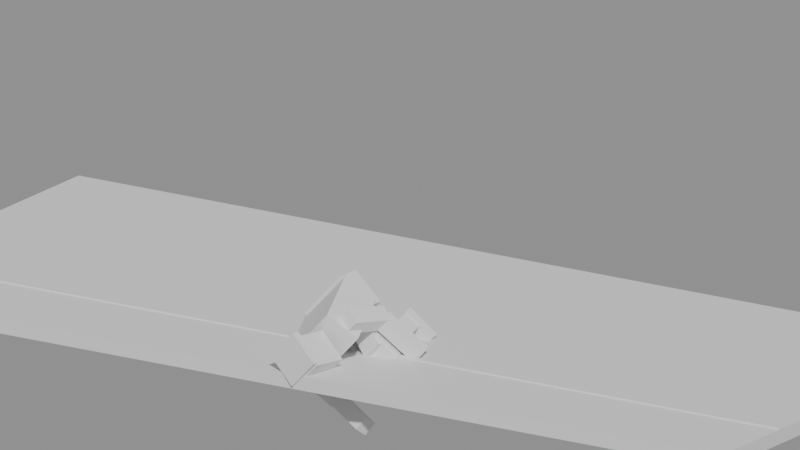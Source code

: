 # Source: side_roll.blend  (saved by Blender 5.3.31; exported with 4.5.12 LTS)
import bpy
from mathutils import Matrix  # noqa: F401  (used for matrix-valued properties, if any)

bpy.ops.wm.read_factory_settings(use_empty=True)
scene = bpy.context.scene
scene.name = 'Scene'

# ---- materials (node trees are filled in below, after node groups)
mat_indoor_court = bpy.data.materials.new('Indoor court')
mat_indoor_court.diffuse_color = (0.79, 0.46, 0.17, 1.0)
mat_court_markings = bpy.data.materials.new('Court markings')
mat_court_markings.diffuse_color = (0.93, 0.91, 0.86, 1.0)
mat_training_jersey = bpy.data.materials.new('Training jersey')
mat_training_jersey.diffuse_color = (0.08, 0.27, 0.78, 1.0)
mat_shorts = bpy.data.materials.new('Shorts')
mat_shorts.diffuse_color = (0.82, 0.86, 0.92, 1.0)
mat_skin = bpy.data.materials.new('Skin')
mat_skin.diffuse_color = (0.78, 0.55, 0.39, 1.0)
mat_pads_and_shoes = bpy.data.materials.new('Pads and shoes')
mat_pads_and_shoes.diffuse_color = (0.075, 0.075, 0.085, 1.0)

# ---- material node trees
mat_indoor_court.use_nodes = True; mat_indoor_court.node_tree.nodes.clear()
_N = mat_indoor_court.node_tree.nodes; _L = mat_indoor_court.node_tree.links
n0 = _N.new('ShaderNodeBsdfPrincipled'); n0.name = 'Principled BSDF'; n0.location = (-200, 100)
n0.inputs[10].default_value = 0.005
n1 = _N.new('ShaderNodeOutputMaterial'); n1.name = 'Material Output'; n1.location = (200, 100)
_L.new(n0.outputs[0], n1.inputs[0])
n1.is_active_output = True
mat_court_markings.use_nodes = True; mat_court_markings.node_tree.nodes.clear()
_N = mat_court_markings.node_tree.nodes; _L = mat_court_markings.node_tree.links
n0 = _N.new('ShaderNodeBsdfPrincipled'); n0.name = 'Principled BSDF'; n0.location = (-200, 100)
n0.inputs[10].default_value = 0.005
n1 = _N.new('ShaderNodeOutputMaterial'); n1.name = 'Material Output'; n1.location = (200, 100)
_L.new(n0.outputs[0], n1.inputs[0])
n1.is_active_output = True
mat_training_jersey.use_nodes = True; mat_training_jersey.node_tree.nodes.clear()
_N = mat_training_jersey.node_tree.nodes; _L = mat_training_jersey.node_tree.links
n0 = _N.new('ShaderNodeBsdfPrincipled'); n0.name = 'Principled BSDF'; n0.location = (-200, 100)
n0.inputs[10].default_value = 0.005
n1 = _N.new('ShaderNodeOutputMaterial'); n1.name = 'Material Output'; n1.location = (200, 100)
_L.new(n0.outputs[0], n1.inputs[0])
n1.is_active_output = True
mat_shorts.use_nodes = True; mat_shorts.node_tree.nodes.clear()
_N = mat_shorts.node_tree.nodes; _L = mat_shorts.node_tree.links
n0 = _N.new('ShaderNodeBsdfPrincipled'); n0.name = 'Principled BSDF'; n0.location = (-200, 100)
n0.inputs[10].default_value = 0.005
n1 = _N.new('ShaderNodeOutputMaterial'); n1.name = 'Material Output'; n1.location = (200, 100)
_L.new(n0.outputs[0], n1.inputs[0])
n1.is_active_output = True
mat_skin.use_nodes = True; mat_skin.node_tree.nodes.clear()
_N = mat_skin.node_tree.nodes; _L = mat_skin.node_tree.links
n0 = _N.new('ShaderNodeBsdfPrincipled'); n0.name = 'Principled BSDF'; n0.location = (-200, 100)
n0.inputs[10].default_value = 0.005
n1 = _N.new('ShaderNodeOutputMaterial'); n1.name = 'Material Output'; n1.location = (200, 100)
_L.new(n0.outputs[0], n1.inputs[0])
n1.is_active_output = True
mat_pads_and_shoes.use_nodes = True; mat_pads_and_shoes.node_tree.nodes.clear()
_N = mat_pads_and_shoes.node_tree.nodes; _L = mat_pads_and_shoes.node_tree.links
n0 = _N.new('ShaderNodeBsdfPrincipled'); n0.name = 'Principled BSDF'; n0.location = (-200, 100)
n0.inputs[10].default_value = 0.005
n1 = _N.new('ShaderNodeOutputMaterial'); n1.name = 'Material Output'; n1.location = (200, 100)
_L.new(n0.outputs[0], n1.inputs[0])
n1.is_active_output = True

# ---- cameras
cam_camera = bpy.data.cameras.new('Camera')
cam_camera.type = 'ORTHO'
cam_camera.ortho_scale = 5.25

# ---- meshes
me_cube = bpy.data.meshes.new('Cube')
me_cube.from_pydata([(-0.5, -0.5, -0.5), (-0.5, -0.5, 0.5), (-0.5, 0.5, -0.5), (-0.5, 0.5, 0.5), (0.5, -0.5, -0.5), (0.5, -0.5, 0.5), (0.5, 0.5, -0.5), (0.5, 0.5, 0.5)], [], [(0, 1, 3, 2), (2, 3, 7, 6), (6, 7, 5, 4), (4, 5, 1, 0), (2, 6, 4, 0), (7, 3, 1, 5)])
_uv = me_cube.uv_layers.new(name='UVMap')
_uv.uv.foreach_set('vector', [0.375, 0.0, 0.625, 0.0, 0.625, 0.25, 0.375, 0.25, 0.375, 0.25, 0.625, 0.25, 0.625, 0.5, 0.375, 0.5, 0.375, 0.5, 0.625, 0.5, 0.625, 0.75, 0.375, 0.75, 0.375, 0.75, 0.625, 0.75, 0.625, 1.0, 0.375, 1.0, 0.125, 0.5, 0.375, 0.5, 0.375, 0.75, 0.125, 0.75, 0.625, 0.5, 0.875, 0.5, 0.875, 0.75, 0.625, 0.75])
me_cube.materials.append(mat_indoor_court)
me_cube.update()
me_cube_001 = bpy.data.meshes.new('Cube.001')
me_cube_001.from_pydata([(-0.5, -0.5, -0.5), (-0.5, -0.5, 0.5), (-0.5, 0.5, -0.5), (-0.5, 0.5, 0.5), (0.5, -0.5, -0.5), (0.5, -0.5, 0.5), (0.5, 0.5, -0.5), (0.5, 0.5, 0.5)], [], [(0, 1, 3, 2), (2, 3, 7, 6), (6, 7, 5, 4), (4, 5, 1, 0), (2, 6, 4, 0), (7, 3, 1, 5)])
_uv = me_cube_001.uv_layers.new(name='UVMap')
_uv.uv.foreach_set('vector', [0.375, 0.0, 0.625, 0.0, 0.625, 0.25, 0.375, 0.25, 0.375, 0.25, 0.625, 0.25, 0.625, 0.5, 0.375, 0.5, 0.375, 0.5, 0.625, 0.5, 0.625, 0.75, 0.375, 0.75, 0.375, 0.75, 0.625, 0.75, 0.625, 1.0, 0.375, 1.0, 0.125, 0.5, 0.375, 0.5, 0.375, 0.75, 0.125, 0.75, 0.625, 0.5, 0.875, 0.5, 0.875, 0.75, 0.625, 0.75])
me_cube_001.materials.append(mat_court_markings)
me_cube_001.update()
me_cube_002 = bpy.data.meshes.new('Cube.002')
me_cube_002.from_pydata([(-0.5, -0.5, -0.5), (-0.5, -0.5, 0.5), (-0.5, 0.5, -0.5), (-0.5, 0.5, 0.5), (0.5, -0.5, -0.5), (0.5, -0.5, 0.5), (0.5, 0.5, -0.5), (0.5, 0.5, 0.5)], [], [(0, 1, 3, 2), (2, 3, 7, 6), (6, 7, 5, 4), (4, 5, 1, 0), (2, 6, 4, 0), (7, 3, 1, 5)])
_uv = me_cube_002.uv_layers.new(name='UVMap')
_uv.uv.foreach_set('vector', [0.375, 0.0, 0.625, 0.0, 0.625, 0.25, 0.375, 0.25, 0.375, 0.25, 0.625, 0.25, 0.625, 0.5, 0.375, 0.5, 0.375, 0.5, 0.625, 0.5, 0.625, 0.75, 0.375, 0.75, 0.375, 0.75, 0.625, 0.75, 0.625, 1.0, 0.375, 1.0, 0.125, 0.5, 0.375, 0.5, 0.375, 0.75, 0.125, 0.75, 0.625, 0.5, 0.875, 0.5, 0.875, 0.75, 0.625, 0.75])
me_cube_002.materials.append(mat_training_jersey)
me_cube_002.update()
me_cube_003 = bpy.data.meshes.new('Cube.003')
me_cube_003.from_pydata([(-0.5, -0.5, -0.5), (-0.5, -0.5, 0.5), (-0.5, 0.5, -0.5), (-0.5, 0.5, 0.5), (0.5, -0.5, -0.5), (0.5, -0.5, 0.5), (0.5, 0.5, -0.5), (0.5, 0.5, 0.5)], [], [(0, 1, 3, 2), (2, 3, 7, 6), (6, 7, 5, 4), (4, 5, 1, 0), (2, 6, 4, 0), (7, 3, 1, 5)])
_uv = me_cube_003.uv_layers.new(name='UVMap')
_uv.uv.foreach_set('vector', [0.375, 0.0, 0.625, 0.0, 0.625, 0.25, 0.375, 0.25, 0.375, 0.25, 0.625, 0.25, 0.625, 0.5, 0.375, 0.5, 0.375, 0.5, 0.625, 0.5, 0.625, 0.75, 0.375, 0.75, 0.375, 0.75, 0.625, 0.75, 0.625, 1.0, 0.375, 1.0, 0.125, 0.5, 0.375, 0.5, 0.375, 0.75, 0.125, 0.75, 0.625, 0.5, 0.875, 0.5, 0.875, 0.75, 0.625, 0.75])
me_cube_003.materials.append(mat_shorts)
me_cube_003.update()
me_cube_004 = bpy.data.meshes.new('Cube.004')
me_cube_004.from_pydata([(-0.5, -0.5, -0.5), (-0.5, -0.5, 0.5), (-0.5, 0.5, -0.5), (-0.5, 0.5, 0.5), (0.5, -0.5, -0.5), (0.5, -0.5, 0.5), (0.5, 0.5, -0.5), (0.5, 0.5, 0.5)], [], [(0, 1, 3, 2), (2, 3, 7, 6), (6, 7, 5, 4), (4, 5, 1, 0), (2, 6, 4, 0), (7, 3, 1, 5)])
_uv = me_cube_004.uv_layers.new(name='UVMap')
_uv.uv.foreach_set('vector', [0.375, 0.0, 0.625, 0.0, 0.625, 0.25, 0.375, 0.25, 0.375, 0.25, 0.625, 0.25, 0.625, 0.5, 0.375, 0.5, 0.375, 0.5, 0.625, 0.5, 0.625, 0.75, 0.375, 0.75, 0.375, 0.75, 0.625, 0.75, 0.625, 1.0, 0.375, 1.0, 0.125, 0.5, 0.375, 0.5, 0.375, 0.75, 0.125, 0.75, 0.625, 0.5, 0.875, 0.5, 0.875, 0.75, 0.625, 0.75])
me_cube_004.materials.append(mat_skin)
me_cube_004.update()
me_cube_005 = bpy.data.meshes.new('Cube.005')
me_cube_005.from_pydata([(-0.5, -0.5, -0.5), (-0.5, -0.5, 0.5), (-0.5, 0.5, -0.5), (-0.5, 0.5, 0.5), (0.5, -0.5, -0.5), (0.5, -0.5, 0.5), (0.5, 0.5, -0.5), (0.5, 0.5, 0.5)], [], [(0, 1, 3, 2), (2, 3, 7, 6), (6, 7, 5, 4), (4, 5, 1, 0), (2, 6, 4, 0), (7, 3, 1, 5)])
_uv = me_cube_005.uv_layers.new(name='UVMap')
_uv.uv.foreach_set('vector', [0.375, 0.0, 0.625, 0.0, 0.625, 0.25, 0.375, 0.25, 0.375, 0.25, 0.625, 0.25, 0.625, 0.5, 0.375, 0.5, 0.375, 0.5, 0.625, 0.5, 0.625, 0.75, 0.375, 0.75, 0.375, 0.75, 0.625, 0.75, 0.625, 1.0, 0.375, 1.0, 0.125, 0.5, 0.375, 0.5, 0.375, 0.75, 0.125, 0.75, 0.625, 0.5, 0.875, 0.5, 0.875, 0.75, 0.625, 0.75])
me_cube_005.materials.append(mat_pads_and_shoes)
me_cube_005.update()
me_cube_006 = bpy.data.meshes.new('Cube.006')
me_cube_006.from_pydata([(-0.5, -0.5, -0.5), (-0.5, -0.5, 0.5), (-0.5, 0.5, -0.5), (-0.5, 0.5, 0.5), (0.5, -0.5, -0.5), (0.5, -0.5, 0.5), (0.5, 0.5, -0.5), (0.5, 0.5, 0.5)], [], [(0, 1, 3, 2), (2, 3, 7, 6), (6, 7, 5, 4), (4, 5, 1, 0), (2, 6, 4, 0), (7, 3, 1, 5)])
_uv = me_cube_006.uv_layers.new(name='UVMap')
_uv.uv.foreach_set('vector', [0.375, 0.0, 0.625, 0.0, 0.625, 0.25, 0.375, 0.25, 0.375, 0.25, 0.625, 0.25, 0.625, 0.5, 0.375, 0.5, 0.375, 0.5, 0.625, 0.5, 0.625, 0.75, 0.375, 0.75, 0.375, 0.75, 0.625, 0.75, 0.625, 1.0, 0.375, 1.0, 0.125, 0.5, 0.375, 0.5, 0.375, 0.75, 0.125, 0.75, 0.625, 0.5, 0.875, 0.5, 0.875, 0.75, 0.625, 0.75])
me_cube_006.materials.append(mat_training_jersey)
me_cube_006.update()
me_cube_007 = bpy.data.meshes.new('Cube.007')
me_cube_007.from_pydata([(-0.5, -0.5, -0.5), (-0.5, -0.5, 0.5), (-0.5, 0.5, -0.5), (-0.5, 0.5, 0.5), (0.5, -0.5, -0.5), (0.5, -0.5, 0.5), (0.5, 0.5, -0.5), (0.5, 0.5, 0.5)], [], [(0, 1, 3, 2), (2, 3, 7, 6), (6, 7, 5, 4), (4, 5, 1, 0), (2, 6, 4, 0), (7, 3, 1, 5)])
_uv = me_cube_007.uv_layers.new(name='UVMap')
_uv.uv.foreach_set('vector', [0.375, 0.0, 0.625, 0.0, 0.625, 0.25, 0.375, 0.25, 0.375, 0.25, 0.625, 0.25, 0.625, 0.5, 0.375, 0.5, 0.375, 0.5, 0.625, 0.5, 0.625, 0.75, 0.375, 0.75, 0.375, 0.75, 0.625, 0.75, 0.625, 1.0, 0.375, 1.0, 0.125, 0.5, 0.375, 0.5, 0.375, 0.75, 0.125, 0.75, 0.625, 0.5, 0.875, 0.5, 0.875, 0.75, 0.625, 0.75])
me_cube_007.materials.append(mat_skin)
me_cube_007.update()
me_cube_008 = bpy.data.meshes.new('Cube.008')
me_cube_008.from_pydata([(-0.5, -0.5, -0.5), (-0.5, -0.5, 0.5), (-0.5, 0.5, -0.5), (-0.5, 0.5, 0.5), (0.5, -0.5, -0.5), (0.5, -0.5, 0.5), (0.5, 0.5, -0.5), (0.5, 0.5, 0.5)], [], [(0, 1, 3, 2), (2, 3, 7, 6), (6, 7, 5, 4), (4, 5, 1, 0), (2, 6, 4, 0), (7, 3, 1, 5)])
_uv = me_cube_008.uv_layers.new(name='UVMap')
_uv.uv.foreach_set('vector', [0.375, 0.0, 0.625, 0.0, 0.625, 0.25, 0.375, 0.25, 0.375, 0.25, 0.625, 0.25, 0.625, 0.5, 0.375, 0.5, 0.375, 0.5, 0.625, 0.5, 0.625, 0.75, 0.375, 0.75, 0.375, 0.75, 0.625, 0.75, 0.625, 1.0, 0.375, 1.0, 0.125, 0.5, 0.375, 0.5, 0.375, 0.75, 0.125, 0.75, 0.625, 0.5, 0.875, 0.5, 0.875, 0.75, 0.625, 0.75])
me_cube_008.materials.append(mat_training_jersey)
me_cube_008.update()
me_cube_009 = bpy.data.meshes.new('Cube.009')
me_cube_009.from_pydata([(-0.5, -0.5, -0.5), (-0.5, -0.5, 0.5), (-0.5, 0.5, -0.5), (-0.5, 0.5, 0.5), (0.5, -0.5, -0.5), (0.5, -0.5, 0.5), (0.5, 0.5, -0.5), (0.5, 0.5, 0.5)], [], [(0, 1, 3, 2), (2, 3, 7, 6), (6, 7, 5, 4), (4, 5, 1, 0), (2, 6, 4, 0), (7, 3, 1, 5)])
_uv = me_cube_009.uv_layers.new(name='UVMap')
_uv.uv.foreach_set('vector', [0.375, 0.0, 0.625, 0.0, 0.625, 0.25, 0.375, 0.25, 0.375, 0.25, 0.625, 0.25, 0.625, 0.5, 0.375, 0.5, 0.375, 0.5, 0.625, 0.5, 0.625, 0.75, 0.375, 0.75, 0.375, 0.75, 0.625, 0.75, 0.625, 1.0, 0.375, 1.0, 0.125, 0.5, 0.375, 0.5, 0.375, 0.75, 0.125, 0.75, 0.625, 0.5, 0.875, 0.5, 0.875, 0.75, 0.625, 0.75])
me_cube_009.materials.append(mat_skin)
me_cube_009.update()
me_cube_010 = bpy.data.meshes.new('Cube.010')
me_cube_010.from_pydata([(-0.5, -0.5, -0.5), (-0.5, -0.5, 0.5), (-0.5, 0.5, -0.5), (-0.5, 0.5, 0.5), (0.5, -0.5, -0.5), (0.5, -0.5, 0.5), (0.5, 0.5, -0.5), (0.5, 0.5, 0.5)], [], [(0, 1, 3, 2), (2, 3, 7, 6), (6, 7, 5, 4), (4, 5, 1, 0), (2, 6, 4, 0), (7, 3, 1, 5)])
_uv = me_cube_010.uv_layers.new(name='UVMap')
_uv.uv.foreach_set('vector', [0.375, 0.0, 0.625, 0.0, 0.625, 0.25, 0.375, 0.25, 0.375, 0.25, 0.625, 0.25, 0.625, 0.5, 0.375, 0.5, 0.375, 0.5, 0.625, 0.5, 0.625, 0.75, 0.375, 0.75, 0.375, 0.75, 0.625, 0.75, 0.625, 1.0, 0.375, 1.0, 0.125, 0.5, 0.375, 0.5, 0.375, 0.75, 0.125, 0.75, 0.625, 0.5, 0.875, 0.5, 0.875, 0.75, 0.625, 0.75])
me_cube_010.materials.append(mat_skin)
me_cube_010.update()
me_cube_011 = bpy.data.meshes.new('Cube.011')
me_cube_011.from_pydata([(-0.5, -0.5, -0.5), (-0.5, -0.5, 0.5), (-0.5, 0.5, -0.5), (-0.5, 0.5, 0.5), (0.5, -0.5, -0.5), (0.5, -0.5, 0.5), (0.5, 0.5, -0.5), (0.5, 0.5, 0.5)], [], [(0, 1, 3, 2), (2, 3, 7, 6), (6, 7, 5, 4), (4, 5, 1, 0), (2, 6, 4, 0), (7, 3, 1, 5)])
_uv = me_cube_011.uv_layers.new(name='UVMap')
_uv.uv.foreach_set('vector', [0.375, 0.0, 0.625, 0.0, 0.625, 0.25, 0.375, 0.25, 0.375, 0.25, 0.625, 0.25, 0.625, 0.5, 0.375, 0.5, 0.375, 0.5, 0.625, 0.5, 0.625, 0.75, 0.375, 0.75, 0.375, 0.75, 0.625, 0.75, 0.625, 1.0, 0.375, 1.0, 0.125, 0.5, 0.375, 0.5, 0.375, 0.75, 0.125, 0.75, 0.625, 0.5, 0.875, 0.5, 0.875, 0.75, 0.625, 0.75])
me_cube_011.materials.append(mat_skin)
me_cube_011.update()
me_cube_012 = bpy.data.meshes.new('Cube.012')
me_cube_012.from_pydata([(-0.5, -0.5, -0.5), (-0.5, -0.5, 0.5), (-0.5, 0.5, -0.5), (-0.5, 0.5, 0.5), (0.5, -0.5, -0.5), (0.5, -0.5, 0.5), (0.5, 0.5, -0.5), (0.5, 0.5, 0.5)], [], [(0, 1, 3, 2), (2, 3, 7, 6), (6, 7, 5, 4), (4, 5, 1, 0), (2, 6, 4, 0), (7, 3, 1, 5)])
_uv = me_cube_012.uv_layers.new(name='UVMap')
_uv.uv.foreach_set('vector', [0.375, 0.0, 0.625, 0.0, 0.625, 0.25, 0.375, 0.25, 0.375, 0.25, 0.625, 0.25, 0.625, 0.5, 0.375, 0.5, 0.375, 0.5, 0.625, 0.5, 0.625, 0.75, 0.375, 0.75, 0.375, 0.75, 0.625, 0.75, 0.625, 1.0, 0.375, 1.0, 0.125, 0.5, 0.375, 0.5, 0.375, 0.75, 0.125, 0.75, 0.625, 0.5, 0.875, 0.5, 0.875, 0.75, 0.625, 0.75])
me_cube_012.materials.append(mat_pads_and_shoes)
me_cube_012.update()
me_cube_013 = bpy.data.meshes.new('Cube.013')
me_cube_013.from_pydata([(-0.5, -0.5, -0.5), (-0.5, -0.5, 0.5), (-0.5, 0.5, -0.5), (-0.5, 0.5, 0.5), (0.5, -0.5, -0.5), (0.5, -0.5, 0.5), (0.5, 0.5, -0.5), (0.5, 0.5, 0.5)], [], [(0, 1, 3, 2), (2, 3, 7, 6), (6, 7, 5, 4), (4, 5, 1, 0), (2, 6, 4, 0), (7, 3, 1, 5)])
_uv = me_cube_013.uv_layers.new(name='UVMap')
_uv.uv.foreach_set('vector', [0.375, 0.0, 0.625, 0.0, 0.625, 0.25, 0.375, 0.25, 0.375, 0.25, 0.625, 0.25, 0.625, 0.5, 0.375, 0.5, 0.375, 0.5, 0.625, 0.5, 0.625, 0.75, 0.375, 0.75, 0.375, 0.75, 0.625, 0.75, 0.625, 1.0, 0.375, 1.0, 0.125, 0.5, 0.375, 0.5, 0.375, 0.75, 0.125, 0.75, 0.625, 0.5, 0.875, 0.5, 0.875, 0.75, 0.625, 0.75])
me_cube_013.materials.append(mat_pads_and_shoes)
me_cube_013.update()
me_cube_014 = bpy.data.meshes.new('Cube.014')
me_cube_014.from_pydata([(-0.5, -0.5, -0.5), (-0.5, -0.5, 0.5), (-0.5, 0.5, -0.5), (-0.5, 0.5, 0.5), (0.5, -0.5, -0.5), (0.5, -0.5, 0.5), (0.5, 0.5, -0.5), (0.5, 0.5, 0.5)], [], [(0, 1, 3, 2), (2, 3, 7, 6), (6, 7, 5, 4), (4, 5, 1, 0), (2, 6, 4, 0), (7, 3, 1, 5)])
_uv = me_cube_014.uv_layers.new(name='UVMap')
_uv.uv.foreach_set('vector', [0.375, 0.0, 0.625, 0.0, 0.625, 0.25, 0.375, 0.25, 0.375, 0.25, 0.625, 0.25, 0.625, 0.5, 0.375, 0.5, 0.375, 0.5, 0.625, 0.5, 0.625, 0.75, 0.375, 0.75, 0.375, 0.75, 0.625, 0.75, 0.625, 1.0, 0.375, 1.0, 0.125, 0.5, 0.375, 0.5, 0.375, 0.75, 0.125, 0.75, 0.625, 0.5, 0.875, 0.5, 0.875, 0.75, 0.625, 0.75])
me_cube_014.materials.append(mat_skin)
me_cube_014.update()
me_cube_015 = bpy.data.meshes.new('Cube.015')
me_cube_015.from_pydata([(-0.5, -0.5, -0.5), (-0.5, -0.5, 0.5), (-0.5, 0.5, -0.5), (-0.5, 0.5, 0.5), (0.5, -0.5, -0.5), (0.5, -0.5, 0.5), (0.5, 0.5, -0.5), (0.5, 0.5, 0.5)], [], [(0, 1, 3, 2), (2, 3, 7, 6), (6, 7, 5, 4), (4, 5, 1, 0), (2, 6, 4, 0), (7, 3, 1, 5)])
_uv = me_cube_015.uv_layers.new(name='UVMap')
_uv.uv.foreach_set('vector', [0.375, 0.0, 0.625, 0.0, 0.625, 0.25, 0.375, 0.25, 0.375, 0.25, 0.625, 0.25, 0.625, 0.5, 0.375, 0.5, 0.375, 0.5, 0.625, 0.5, 0.625, 0.75, 0.375, 0.75, 0.375, 0.75, 0.625, 0.75, 0.625, 1.0, 0.375, 1.0, 0.125, 0.5, 0.375, 0.5, 0.375, 0.75, 0.125, 0.75, 0.625, 0.5, 0.875, 0.5, 0.875, 0.75, 0.625, 0.75])
me_cube_015.materials.append(mat_skin)
me_cube_015.update()
me_cube_016 = bpy.data.meshes.new('Cube.016')
me_cube_016.from_pydata([(-0.5, -0.5, -0.5), (-0.5, -0.5, 0.5), (-0.5, 0.5, -0.5), (-0.5, 0.5, 0.5), (0.5, -0.5, -0.5), (0.5, -0.5, 0.5), (0.5, 0.5, -0.5), (0.5, 0.5, 0.5)], [], [(0, 1, 3, 2), (2, 3, 7, 6), (6, 7, 5, 4), (4, 5, 1, 0), (2, 6, 4, 0), (7, 3, 1, 5)])
_uv = me_cube_016.uv_layers.new(name='UVMap')
_uv.uv.foreach_set('vector', [0.375, 0.0, 0.625, 0.0, 0.625, 0.25, 0.375, 0.25, 0.375, 0.25, 0.625, 0.25, 0.625, 0.5, 0.375, 0.5, 0.375, 0.5, 0.625, 0.5, 0.625, 0.75, 0.375, 0.75, 0.375, 0.75, 0.625, 0.75, 0.625, 1.0, 0.375, 1.0, 0.125, 0.5, 0.375, 0.5, 0.375, 0.75, 0.125, 0.75, 0.625, 0.5, 0.875, 0.5, 0.875, 0.75, 0.625, 0.75])
me_cube_016.materials.append(mat_pads_and_shoes)
me_cube_016.update()
me_cube_017 = bpy.data.meshes.new('Cube.017')
me_cube_017.from_pydata([(-0.5, -0.5, -0.5), (-0.5, -0.5, 0.5), (-0.5, 0.5, -0.5), (-0.5, 0.5, 0.5), (0.5, -0.5, -0.5), (0.5, -0.5, 0.5), (0.5, 0.5, -0.5), (0.5, 0.5, 0.5)], [], [(0, 1, 3, 2), (2, 3, 7, 6), (6, 7, 5, 4), (4, 5, 1, 0), (2, 6, 4, 0), (7, 3, 1, 5)])
_uv = me_cube_017.uv_layers.new(name='UVMap')
_uv.uv.foreach_set('vector', [0.375, 0.0, 0.625, 0.0, 0.625, 0.25, 0.375, 0.25, 0.375, 0.25, 0.625, 0.25, 0.625, 0.5, 0.375, 0.5, 0.375, 0.5, 0.625, 0.5, 0.625, 0.75, 0.375, 0.75, 0.375, 0.75, 0.625, 0.75, 0.625, 1.0, 0.375, 1.0, 0.125, 0.5, 0.375, 0.5, 0.375, 0.75, 0.125, 0.75, 0.625, 0.5, 0.875, 0.5, 0.875, 0.75, 0.625, 0.75])
me_cube_017.materials.append(mat_pads_and_shoes)
me_cube_017.update()

# ---- objects
ob_side_roll = bpy.data.objects.new('Side roll', None)
ob_preview_travel = bpy.data.objects.new('Preview travel', None)
ob_pelvis = bpy.data.objects.new('Pelvis', None)
ob_chest = bpy.data.objects.new('Chest', None)
ob_head_joint = bpy.data.objects.new('Head joint', None)
ob_floor = bpy.data.objects.new('Floor', me_cube)
ob_court_line = bpy.data.objects.new('Court line', me_cube_001)
ob_jersey = bpy.data.objects.new('Jersey', me_cube_002)
ob_shorts = bpy.data.objects.new('Shorts', me_cube_003)
ob_head = bpy.data.objects.new('Head', me_cube_004)
ob_hair = bpy.data.objects.new('Hair', me_cube_005)
ob_support_shoulder = bpy.data.objects.new('support shoulder', None)
ob_support_elbow = bpy.data.objects.new('support elbow', None)
ob_upper_arm = bpy.data.objects.new('Upper arm', me_cube_006)
ob_forearm_and_palm = bpy.data.objects.new('Forearm and palm', me_cube_007)
ob_reach_shoulder = bpy.data.objects.new('reach shoulder', None)
ob_reach_elbow = bpy.data.objects.new('reach elbow', None)
ob_upper_arm_001 = bpy.data.objects.new('Upper arm.001', me_cube_008)
ob_forearm_and_palm_001 = bpy.data.objects.new('Forearm and palm.001', me_cube_009)
ob_support_hip = bpy.data.objects.new('support hip', None)
ob_support_knee = bpy.data.objects.new('support knee', None)
ob_support_foot = bpy.data.objects.new('support foot', None)
ob_thigh = bpy.data.objects.new('Thigh', me_cube_010)
ob_shin = bpy.data.objects.new('Shin', me_cube_011)
ob_knee_pad = bpy.data.objects.new('Knee pad', me_cube_012)
ob_shoe = bpy.data.objects.new('Shoe', me_cube_013)
ob_trail_hip = bpy.data.objects.new('trail hip', None)
ob_trail_knee = bpy.data.objects.new('trail knee', None)
ob_trail_foot = bpy.data.objects.new('trail foot', None)
ob_thigh_001 = bpy.data.objects.new('Thigh.001', me_cube_014)
ob_shin_001 = bpy.data.objects.new('Shin.001', me_cube_015)
ob_knee_pad_001 = bpy.data.objects.new('Knee pad.001', me_cube_016)
ob_shoe_001 = bpy.data.objects.new('Shoe.001', me_cube_017)
ob_camera = bpy.data.objects.new('Camera', cam_camera)

# ---- transforms, parenting, visibility, modifiers, constraints
ob_side_roll.location = (0.0, 0.0, 0.0)
ob_side_roll.empty_display_size = 0.08
ob_preview_travel.parent = ob_side_roll
ob_preview_travel.location = (0.0, -0.05415, 0.0)
ob_preview_travel.empty_display_size = 0.08
ob_pelvis.parent = ob_preview_travel
ob_pelvis.location = (0.0, -0.6598, 0.2301)
ob_pelvis.rotation_mode = 'ZXY'
ob_pelvis.rotation_euler = (1.569, 0.0, -0.7561)
ob_pelvis.empty_display_size = 0.08
ob_chest.parent = ob_pelvis
ob_chest.location = (0.0, 0.0, 0.0)
ob_chest.rotation_euler = (0.0, 0.4248, 0.0)
ob_chest.empty_display_size = 0.08
ob_head_joint.parent = ob_chest
ob_head_joint.location = (0.0, 0.0, 0.54)
ob_head_joint.rotation_euler = (0.0, -0.5361, 0.0)
ob_head_joint.empty_display_size = 0.08
ob_floor.location = (0.0, 0.0, -0.05)
ob_floor.scale = (7.0, 3.0, 0.1)
ob_court_line.location = (0.0, -0.78, 0.004)
ob_court_line.scale = (7.0, 0.045, 0.008)
ob_jersey.parent = ob_chest
ob_jersey.location = (0.0, 0.0, 0.235)
ob_jersey.scale = (0.26, 0.46, 0.49)
ob_shorts.parent = ob_pelvis
ob_shorts.location = (0.0, 0.0, -0.028)
ob_shorts.scale = (0.27, 0.41, 0.18)
ob_head.parent = ob_head_joint
ob_head.location = (0.024, 0.0, 0.135)
ob_head.scale = (0.24, 0.24, 0.27)
ob_hair.parent = ob_head_joint
ob_hair.location = (0.002, 0.0, 0.27)
ob_hair.scale = (0.255, 0.251, 0.062)
ob_support_shoulder.parent = ob_chest
ob_support_shoulder.location = (0.0, 0.26, 0.44)
ob_support_shoulder.rotation_mode = 'YXZ'
ob_support_shoulder.rotation_euler = (0.02394, -0.6713, 0.0)
ob_support_shoulder.empty_display_size = 0.08
ob_support_elbow.parent = ob_support_shoulder
ob_support_elbow.location = (0.0, 0.0, -0.34)
ob_support_elbow.rotation_euler = (0.0, -1.032, 0.0)
ob_support_elbow.empty_display_size = 0.08
ob_upper_arm.parent = ob_support_shoulder
ob_upper_arm.location = (0.0, 0.0, -0.17)
ob_upper_arm.scale = (0.119, 0.122, 0.34)
ob_forearm_and_palm.parent = ob_support_elbow
ob_forearm_and_palm.location = (0.014, 0.0, -0.175)
ob_forearm_and_palm.scale = (0.104, 0.102, 0.35)
ob_reach_shoulder.parent = ob_chest
ob_reach_shoulder.location = (0.0, -0.26, 0.44)
ob_reach_shoulder.rotation_mode = 'YXZ'
ob_reach_shoulder.rotation_euler = (-0.5097, -1.986, 0.0)
ob_reach_shoulder.empty_display_size = 0.08
ob_reach_elbow.parent = ob_reach_shoulder
ob_reach_elbow.location = (0.0, 0.0, -0.34)
ob_reach_elbow.rotation_euler = (0.0, -0.522, 0.0)
ob_reach_elbow.empty_display_size = 0.08
ob_upper_arm_001.parent = ob_reach_shoulder
ob_upper_arm_001.location = (0.0, 0.0, -0.17)
ob_upper_arm_001.scale = (0.119, 0.122, 0.34)
ob_forearm_and_palm_001.parent = ob_reach_elbow
ob_forearm_and_palm_001.location = (0.014, 0.0, -0.175)
ob_forearm_and_palm_001.scale = (0.104, 0.102, 0.35)
ob_support_hip.parent = ob_pelvis
ob_support_hip.location = (0.0, 0.11, -0.02)
ob_support_hip.rotation_euler = (0.0, -1.859, 0.0)
ob_support_hip.empty_display_size = 0.08
ob_support_knee.parent = ob_support_hip
ob_support_knee.location = (0.0, 0.0, -0.43)
ob_support_knee.rotation_euler = (0.0, 2.059, 0.0)
ob_support_knee.empty_display_size = 0.08
ob_support_foot.parent = ob_support_knee
ob_support_foot.location = (0.0, 0.0, -0.465)
ob_support_foot.rotation_euler = (0.0, -0.008908, 0.0)
ob_support_foot.empty_display_size = 0.08
ob_thigh.parent = ob_support_hip
ob_thigh.location = (0.0, 0.0, -0.215)
ob_thigh.scale = (0.155, 0.156, 0.43)
ob_shin.parent = ob_support_knee
ob_shin.location = (0.0, 0.0, -0.2325)
ob_shin.scale = (0.125, 0.127, 0.465)
ob_knee_pad.parent = ob_support_knee
ob_knee_pad.location = (0.034, 0.0, -0.035)
ob_knee_pad.scale = (0.156, 0.153, 0.14)
ob_shoe.parent = ob_support_foot
ob_shoe.location = (0.055, 0.0, -0.003)
ob_shoe.scale = (0.25, 0.14, 0.07)
ob_trail_hip.parent = ob_pelvis
ob_trail_hip.location = (0.0, -0.11, -0.02)
ob_trail_hip.rotation_euler = (0.0, -1.759, 0.0)
ob_trail_hip.empty_display_size = 0.08
ob_trail_knee.parent = ob_trail_hip
ob_trail_knee.location = (0.0, 0.0, -0.43)
ob_trail_knee.rotation_euler = (0.0, 1.993, 0.0)
ob_trail_knee.empty_display_size = 0.08
ob_trail_foot.parent = ob_trail_knee
ob_trail_foot.location = (0.0, 0.0, -0.465)
ob_trail_foot.rotation_euler = (0.0, 0.0371, 0.0)
ob_trail_foot.empty_display_size = 0.08
ob_thigh_001.parent = ob_trail_hip
ob_thigh_001.location = (0.0, 0.0, -0.215)
ob_thigh_001.scale = (0.155, 0.156, 0.43)
ob_shin_001.parent = ob_trail_knee
ob_shin_001.location = (0.0, 0.0, -0.2325)
ob_shin_001.scale = (0.125, 0.127, 0.465)
ob_knee_pad_001.parent = ob_trail_knee
ob_knee_pad_001.location = (0.034, 0.0, -0.035)
ob_knee_pad_001.scale = (0.156, 0.153, 0.14)
ob_shoe_001.parent = ob_trail_foot
ob_shoe_001.location = (0.055, 0.0, -0.003)
ob_shoe_001.scale = (0.25, 0.14, 0.07)
ob_camera.location = (3.4, -5.2, 2.5)
ob_camera.rotation_euler = (1.277, -3.258e-08, 0.5791)

# ---- collection membership
scene.collection.objects.link(ob_side_roll)
scene.collection.objects.link(ob_preview_travel)
scene.collection.objects.link(ob_pelvis)
scene.collection.objects.link(ob_chest)
scene.collection.objects.link(ob_head_joint)
scene.collection.objects.link(ob_floor)
scene.collection.objects.link(ob_court_line)
scene.collection.objects.link(ob_jersey)
scene.collection.objects.link(ob_shorts)
scene.collection.objects.link(ob_head)
scene.collection.objects.link(ob_hair)
scene.collection.objects.link(ob_support_shoulder)
scene.collection.objects.link(ob_support_elbow)
scene.collection.objects.link(ob_upper_arm)
scene.collection.objects.link(ob_forearm_and_palm)
scene.collection.objects.link(ob_reach_shoulder)
scene.collection.objects.link(ob_reach_elbow)
scene.collection.objects.link(ob_upper_arm_001)
scene.collection.objects.link(ob_forearm_and_palm_001)
scene.collection.objects.link(ob_support_hip)
scene.collection.objects.link(ob_support_knee)
scene.collection.objects.link(ob_support_foot)
scene.collection.objects.link(ob_thigh)
scene.collection.objects.link(ob_shin)
scene.collection.objects.link(ob_knee_pad)
scene.collection.objects.link(ob_shoe)
scene.collection.objects.link(ob_trail_hip)
scene.collection.objects.link(ob_trail_knee)
scene.collection.objects.link(ob_trail_foot)
scene.collection.objects.link(ob_thigh_001)
scene.collection.objects.link(ob_shin_001)
scene.collection.objects.link(ob_knee_pad_001)
scene.collection.objects.link(ob_shoe_001)
scene.collection.objects.link(ob_camera)

# ---- scene / render settings (as saved in the file)
scene.camera = ob_camera
scene.frame_start = 1; scene.frame_end = 143; scene.frame_set(53)
scene.render.engine = 'BLENDER_WORKBENCH'
scene.render.resolution_x = 1280
scene.render.resolution_y = 720
scene.render.fps = 100
scene.render.bake_bias = 0.0
scene.render.bake_samples = 0
scene.render.compositor_device = 'GPU'
scene.eevee.use_volume_custom_range = False
scene.eevee.fast_gi_thickness_near = 0.1
scene.eevee.fast_gi_thickness_far = 0.0
scene.eevee.ray_tracing_options.screen_trace_thickness = 0.1
bpy.context.view_layer.update()

# ---- added for rendering (the .blend has no usable light): sun + grey world if the file has none
light_auto_sun = bpy.data.lights.new('AutoSun', 'SUN')
light_auto_sun.energy = 3.0
light_auto_sun.angle = 0.0523599
ob_auto_sun = bpy.data.objects.new('AutoSun', light_auto_sun)
scene.collection.objects.link(ob_auto_sun)
ob_auto_sun.rotation_euler = (0.872665, 0.174533, 0.523599)
if scene.world is None:
    world_auto = bpy.data.worlds.new('AutoWorld')
    world_auto.color = (0.3, 0.3, 0.3)
    scene.world = world_auto
bpy.context.view_layer.update()

